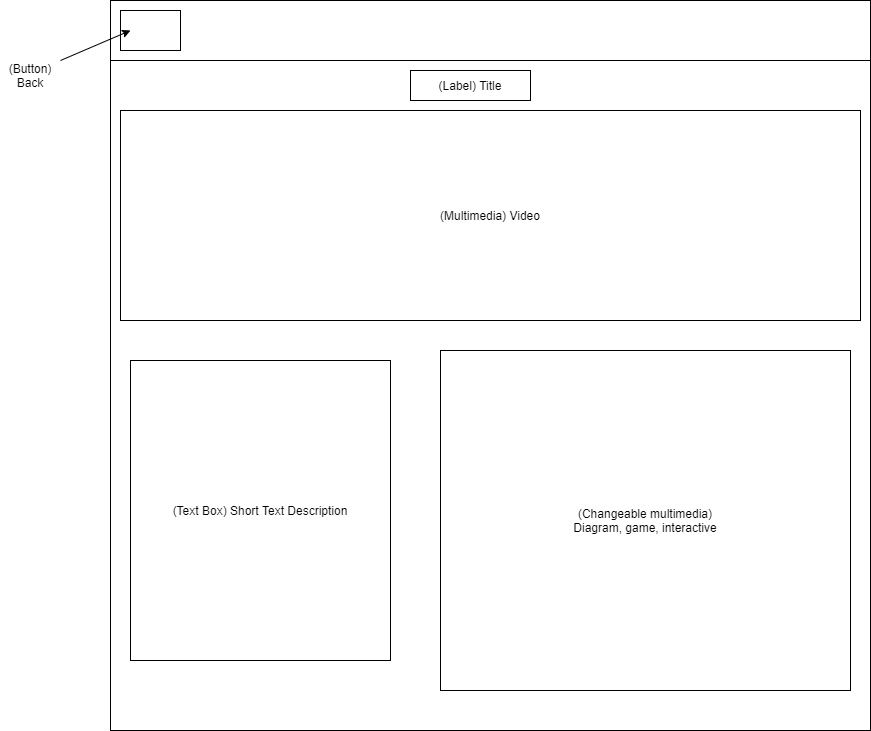

The diagram above was exported from draw.io. Its source (the exported page's mxGraphModel, read from the mxfile embedded in the PNG):
<mxGraphModel dx="2249" dy="794" grid="1" gridSize="10" guides="1" tooltips="1" connect="1" arrows="1" fold="1" page="1" pageScale="1" pageWidth="827" pageHeight="1169" math="0" shadow="0">
  <root>
    <mxCell id="0" />
    <mxCell id="1" parent="0" />
    <mxCell id="Elt3QpmT_NZU76SJtA5C-1" value="" style="rounded=0;whiteSpace=wrap;html=1;" vertex="1" parent="1">
      <mxGeometry x="30" y="40" width="760" height="730" as="geometry" />
    </mxCell>
    <mxCell id="Elt3QpmT_NZU76SJtA5C-2" value="" style="rounded=0;whiteSpace=wrap;html=1;" vertex="1" parent="1">
      <mxGeometry x="30" y="40" width="760" height="60" as="geometry" />
    </mxCell>
    <mxCell id="Elt3QpmT_NZU76SJtA5C-3" value="" style="rounded=0;whiteSpace=wrap;html=1;" vertex="1" parent="1">
      <mxGeometry x="40" y="50" width="60" height="40" as="geometry" />
    </mxCell>
    <mxCell id="Elt3QpmT_NZU76SJtA5C-7" value="" style="endArrow=classic;html=1;rounded=0;" edge="1" parent="1">
      <mxGeometry width="50" height="50" relative="1" as="geometry">
        <mxPoint x="-20" y="100" as="sourcePoint" />
        <mxPoint x="50" y="70" as="targetPoint" />
      </mxGeometry>
    </mxCell>
    <mxCell id="Elt3QpmT_NZU76SJtA5C-9" value="(Button) Back" style="text;html=1;strokeColor=none;fillColor=none;align=center;verticalAlign=middle;whiteSpace=wrap;rounded=0;" vertex="1" parent="1">
      <mxGeometry x="-80" y="100" width="60" height="30" as="geometry" />
    </mxCell>
    <mxCell id="Elt3QpmT_NZU76SJtA5C-10" value="(Multimedia) Video" style="rounded=0;whiteSpace=wrap;html=1;" vertex="1" parent="1">
      <mxGeometry x="40" y="150" width="740" height="210" as="geometry" />
    </mxCell>
    <mxCell id="Elt3QpmT_NZU76SJtA5C-11" value="(Text Box) Short Text Description" style="rounded=0;whiteSpace=wrap;html=1;" vertex="1" parent="1">
      <mxGeometry x="50" y="400" width="260" height="300" as="geometry" />
    </mxCell>
    <mxCell id="Elt3QpmT_NZU76SJtA5C-12" value="(Changeable multimedia)&lt;br&gt;Diagram, game, interactive" style="rounded=0;whiteSpace=wrap;html=1;" vertex="1" parent="1">
      <mxGeometry x="360" y="390" width="410" height="340" as="geometry" />
    </mxCell>
    <mxCell id="Elt3QpmT_NZU76SJtA5C-13" value="(Label) Title" style="rounded=0;whiteSpace=wrap;html=1;" vertex="1" parent="1">
      <mxGeometry x="330" y="110" width="120" height="30" as="geometry" />
    </mxCell>
  </root>
</mxGraphModel>